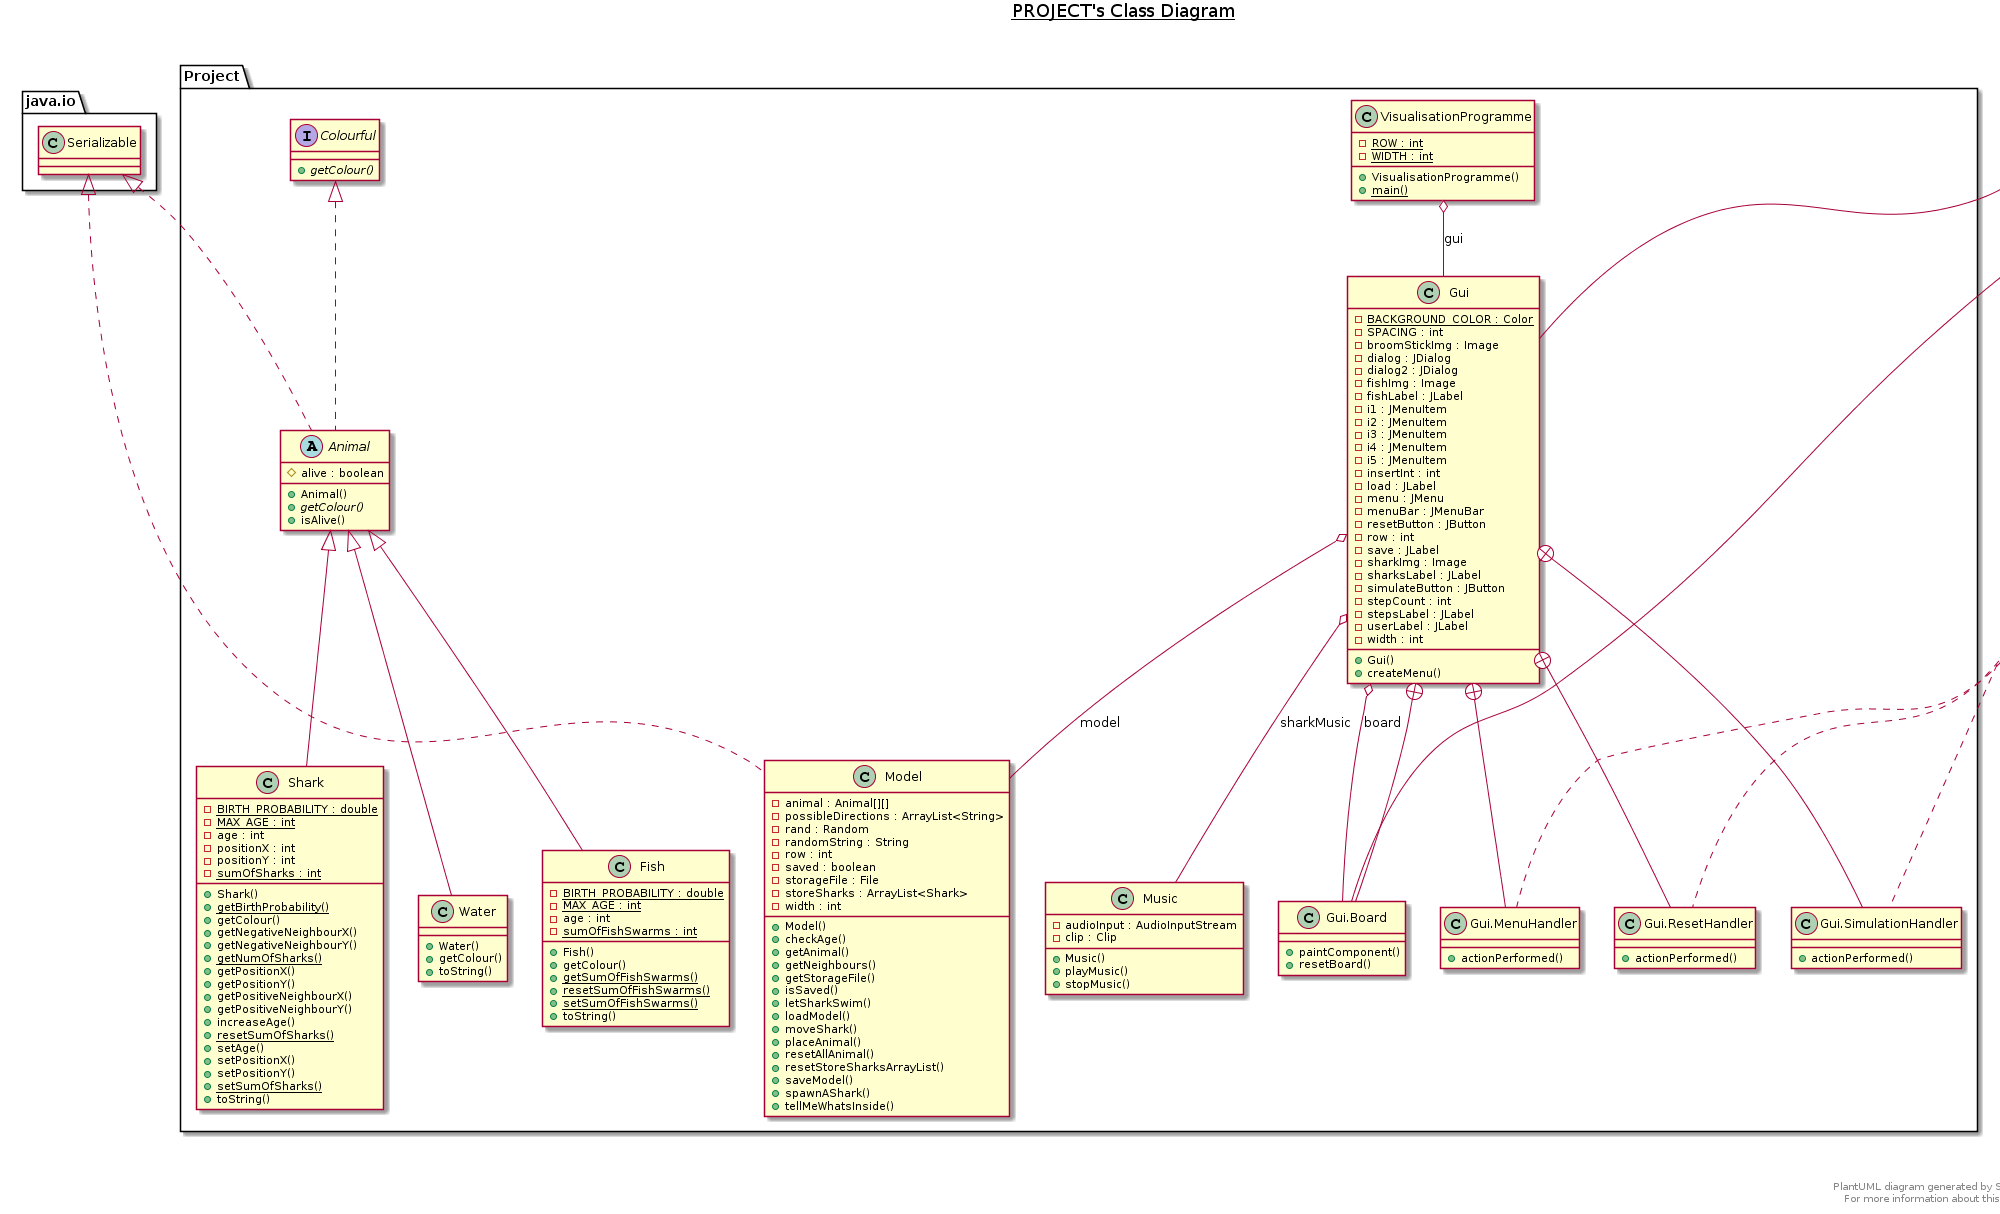

The diagram above was rendered by PlantUML. Its source (embedded in the PNG):
@startuml
title __PROJECT's Class Diagram__\n

  namespace Project {
    abstract class Project.Animal {
        # alive : boolean
        + Animal()
        {abstract} + getColour()
        + isAlive()
    }
  }
  

  namespace Project {
    interface Project.Colourful {
        {abstract} + getColour()
    }
  }
  

  namespace Project {
    class Project.Fish {
        {static} - BIRTH_PROBABILITY : double
        {static} - MAX_AGE : int
        - age : int
        {static} - sumOfFishSwarms : int
        + Fish()
        + getColour()
        {static} + getSumOfFishSwarms()
        {static} + resetSumOfFishSwarms()
        {static} + setSumOfFishSwarms()
        + toString()
    }
  }
  

  namespace Project {
    class Project.Gui {
        {static} - BACKGROUND_COLOR : Color
        - SPACING : int
        - broomStickImg : Image
        - dialog : JDialog
        - dialog2 : JDialog
        - fishImg : Image
        - fishLabel : JLabel
        - i1 : JMenuItem
        - i2 : JMenuItem
        - i3 : JMenuItem
        - i4 : JMenuItem
        - i5 : JMenuItem
        - insertInt : int
        - load : JLabel
        - menu : JMenu
        - menuBar : JMenuBar
        - resetButton : JButton
        - row : int
        - save : JLabel
        - sharkImg : Image
        - sharksLabel : JLabel
        - simulateButton : JButton
        - stepCount : int
        - stepsLabel : JLabel
        - userLabel : JLabel
        - width : int
        + Gui()
        + createMenu()
    }
  }
  

  namespace Project {
    class Project.Gui.Board {
        + paintComponent()
        + resetBoard()
    }
  }
  

  namespace Project {
    class Project.Gui.MenuHandler {
        + actionPerformed()
    }
  }
  

  namespace Project {
    class Project.Gui.ResetHandler {
        + actionPerformed()
    }
  }
  

  namespace Project {
    class Project.Gui.SimulationHandler {
        + actionPerformed()
    }
  }
  

  namespace Project {
    class Project.Model {
        - animal : Animal[][]
        - possibleDirections : ArrayList<String>
        - rand : Random
        - randomString : String
        - row : int
        - saved : boolean
        - storageFile : File
        - storeSharks : ArrayList<Shark>
        - width : int
        + Model()
        + checkAge()
        + getAnimal()
        + getNeighbours()
        + getStorageFile()
        + isSaved()
        + letSharkSwim()
        + loadModel()
        + moveShark()
        + placeAnimal()
        + resetAllAnimal()
        + resetStoreSharksArrayList()
        + saveModel()
        + spawnAShark()
        + tellMeWhatsInside()
    }
  }
  

  namespace Project {
    class Project.Music {
        - audioInput : AudioInputStream
        - clip : Clip
        + Music()
        + playMusic()
        + stopMusic()
    }
  }
  

  namespace Project {
    class Project.Shark {
        {static} - BIRTH_PROBABILITY : double
        {static} - MAX_AGE : int
        - age : int
        - positionX : int
        - positionY : int
        {static} - sumOfSharks : int
        + Shark()
        {static} + getBirthProbability()
        + getColour()
        + getNegativeNeighbourX()
        + getNegativeNeighbourY()
        {static} + getNumOfSharks()
        + getPositionX()
        + getPositionY()
        + getPositiveNeighbourX()
        + getPositiveNeighbourY()
        + increaseAge()
        {static} + resetSumOfSharks()
        + setAge()
        + setPositionX()
        + setPositionY()
        {static} + setSumOfSharks()
        + toString()
    }
  }
  

  namespace Project {
    class Project.VisualisationProgramme {
        {static} - ROW : int
        {static} - WIDTH : int
        + VisualisationProgramme()
        {static} + main()
    }
  }
  

  namespace Project {
    class Project.Water {
        + Water()
        + getColour()
        + toString()
    }
  }
  

  Project.Animal .up.|> Project.Colourful
  Project.Animal .up.|> java.io.Serializable
  Project.Fish -up-|> Project.Animal
  Project.Gui -up-|> javax.swing.JFrame
  Project.Gui o-- Project.Gui.Board : board
  Project.Gui o-- Project.Model : model
  Project.Gui o-- Project.Music : sharkMusic
  Project.Gui +-down- Project.Gui.Board
  Project.Gui +-down- Project.Gui.MenuHandler
  Project.Gui +-down- Project.Gui.ResetHandler
  Project.Gui +-down- Project.Gui.SimulationHandler
  Project.Gui.Board -up-|> javax.swing.JPanel
  Project.Gui.MenuHandler .up.|> java.awt.event.ActionListener
  Project.Gui.ResetHandler .up.|> java.awt.event.ActionListener
  Project.Gui.SimulationHandler .up.|> java.awt.event.ActionListener
  Project.Model .up.|> java.io.Serializable
  Project.Shark -up-|> Project.Animal
  Project.VisualisationProgramme o-- Project.Gui : gui
  Project.Water -up-|> Project.Animal


right footer


PlantUML diagram generated by SketchIt! (https://bitbucket.org/pmesmeur/sketch.it)
For more information about this tool, please contact philippe.mesmeur@gmail.com
endfooter
@enduml